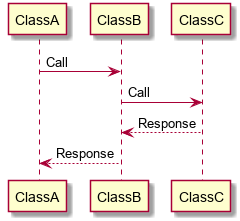

The diagram above was rendered by PlantUML. Its source (embedded in the PNG):
@startuml
ClassA -> ClassB: Call
ClassB -> ClassC: Call
ClassC --> ClassB: Response
ClassB --> ClassA: Response
@enduml